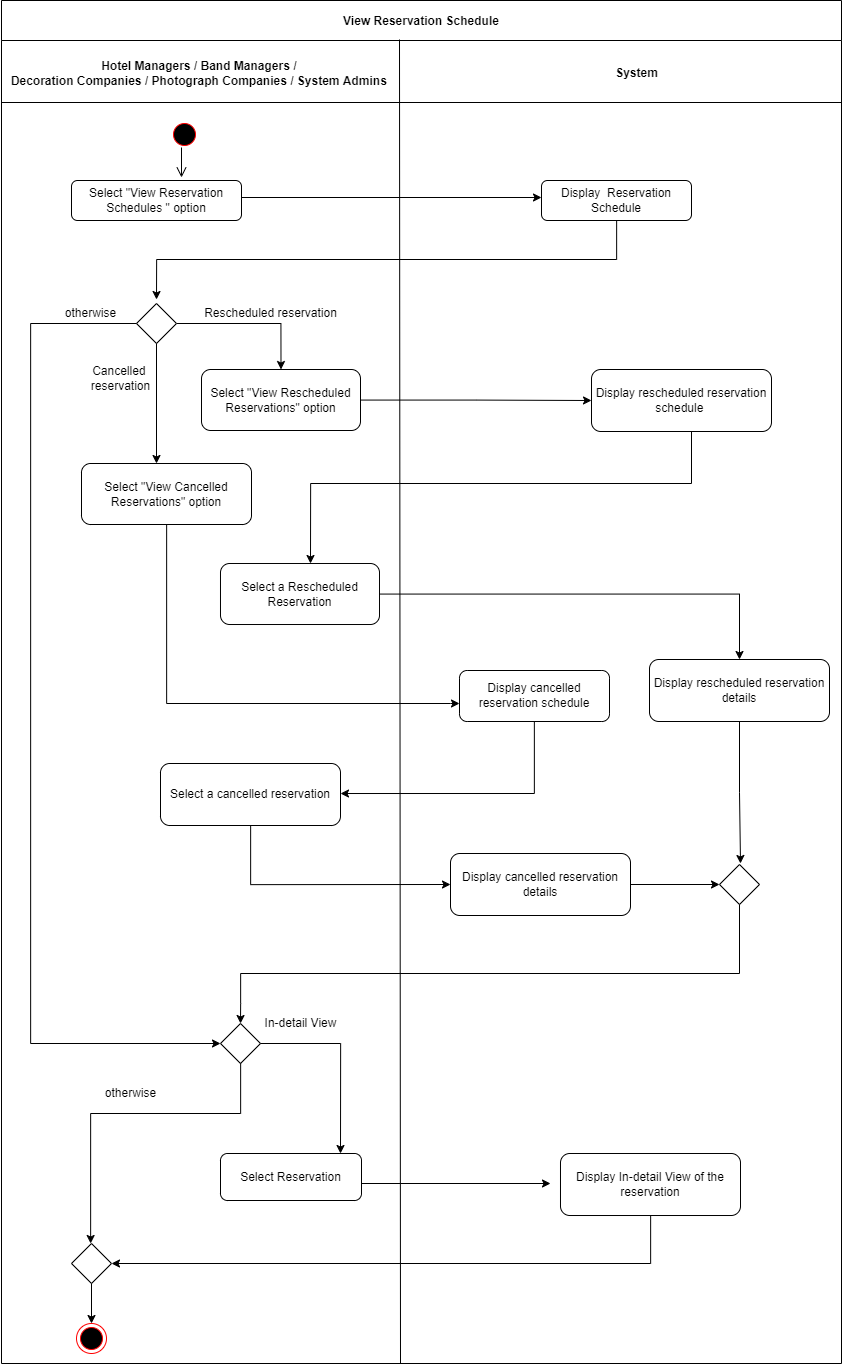

The diagram above was exported from draw.io. Its source (the exported page's mxGraphModel, read from the mxfile embedded in the PNG):
<mxGraphModel dx="2966" dy="-17509" grid="1" gridSize="10" guides="1" tooltips="1" connect="1" arrows="1" fold="1" page="1" pageScale="1" pageWidth="1169" pageHeight="826" background="none" math="0" shadow="0">
  <root>
    <mxCell id="0" />
    <mxCell id="1" parent="0" />
    <mxCell id="5-uPIVRnySGVN_EPVa7A-335" value="View Reservation Schedule" style="swimlane;startSize=40;" vertex="1" parent="1">
      <mxGeometry x="10" y="19010" width="840" height="1363" as="geometry" />
    </mxCell>
    <mxCell id="5-uPIVRnySGVN_EPVa7A-336" style="edgeStyle=orthogonalEdgeStyle;rounded=0;orthogonalLoop=1;jettySize=auto;html=1;entryX=0;entryY=0.5;entryDx=0;entryDy=0;" edge="1" parent="5-uPIVRnySGVN_EPVa7A-335">
      <mxGeometry relative="1" as="geometry">
        <mxPoint x="240" y="197" as="sourcePoint" />
        <mxPoint x="540" y="197" as="targetPoint" />
      </mxGeometry>
    </mxCell>
    <mxCell id="5-uPIVRnySGVN_EPVa7A-337" value="" style="edgeStyle=orthogonalEdgeStyle;html=1;verticalAlign=bottom;endArrow=open;endSize=8;rounded=0;entryX=0.5;entryY=0;entryDx=0;entryDy=0;" edge="1" parent="5-uPIVRnySGVN_EPVa7A-335">
      <mxGeometry relative="1" as="geometry">
        <mxPoint x="180" y="177" as="targetPoint" />
        <mxPoint x="179.99999999999977" y="147" as="sourcePoint" />
      </mxGeometry>
    </mxCell>
    <mxCell id="5-uPIVRnySGVN_EPVa7A-338" value="" style="endArrow=none;html=1;rounded=0;" edge="1" parent="5-uPIVRnySGVN_EPVa7A-335">
      <mxGeometry width="50" height="50" relative="1" as="geometry">
        <mxPoint y="102" as="sourcePoint" />
        <mxPoint x="840" y="102" as="targetPoint" />
      </mxGeometry>
    </mxCell>
    <mxCell id="5-uPIVRnySGVN_EPVa7A-339" value="&lt;b&gt;System&lt;/b&gt;" style="text;html=1;align=center;verticalAlign=middle;resizable=0;points=[];autosize=1;" vertex="1" parent="5-uPIVRnySGVN_EPVa7A-335">
      <mxGeometry x="600" y="58" width="70" height="30" as="geometry" />
    </mxCell>
    <mxCell id="5-uPIVRnySGVN_EPVa7A-340" value="Select &quot;View Reservation Schedules &quot; option" style="rounded=1;whiteSpace=wrap;html=1;" vertex="1" parent="5-uPIVRnySGVN_EPVa7A-335">
      <mxGeometry x="70" y="180" width="170" height="40" as="geometry" />
    </mxCell>
    <mxCell id="5-uPIVRnySGVN_EPVa7A-341" style="edgeStyle=orthogonalEdgeStyle;rounded=0;orthogonalLoop=1;jettySize=auto;html=1;entryX=0.5;entryY=0;entryDx=0;entryDy=0;" edge="1" parent="5-uPIVRnySGVN_EPVa7A-335" source="5-uPIVRnySGVN_EPVa7A-342">
      <mxGeometry relative="1" as="geometry">
        <Array as="points">
          <mxPoint x="615" y="259" />
          <mxPoint x="155" y="259" />
        </Array>
        <mxPoint x="155" y="299" as="targetPoint" />
      </mxGeometry>
    </mxCell>
    <mxCell id="5-uPIVRnySGVN_EPVa7A-342" value="Display&amp;nbsp; Reservation Schedule" style="rounded=1;whiteSpace=wrap;html=1;" vertex="1" parent="5-uPIVRnySGVN_EPVa7A-335">
      <mxGeometry x="540" y="180" width="150" height="40" as="geometry" />
    </mxCell>
    <mxCell id="5-uPIVRnySGVN_EPVa7A-343" style="edgeStyle=orthogonalEdgeStyle;rounded=0;orthogonalLoop=1;jettySize=auto;html=1;entryX=0;entryY=0.5;entryDx=0;entryDy=0;" edge="1" parent="5-uPIVRnySGVN_EPVa7A-335" source="5-uPIVRnySGVN_EPVa7A-344" target="5-uPIVRnySGVN_EPVa7A-345">
      <mxGeometry relative="1" as="geometry" />
    </mxCell>
    <mxCell id="5-uPIVRnySGVN_EPVa7A-344" value="Select &quot;View Rescheduled Reservations&quot; option" style="rounded=1;whiteSpace=wrap;html=1;" vertex="1" parent="5-uPIVRnySGVN_EPVa7A-335">
      <mxGeometry x="200" y="369" width="159" height="61" as="geometry" />
    </mxCell>
    <mxCell id="5-uPIVRnySGVN_EPVa7A-345" value="Display rescheduled reservation schedule&amp;nbsp;" style="rounded=1;whiteSpace=wrap;html=1;" vertex="1" parent="5-uPIVRnySGVN_EPVa7A-335">
      <mxGeometry x="590" y="369" width="180" height="62" as="geometry" />
    </mxCell>
    <mxCell id="5-uPIVRnySGVN_EPVa7A-346" style="edgeStyle=orthogonalEdgeStyle;rounded=0;orthogonalLoop=1;jettySize=auto;html=1;" edge="1" parent="5-uPIVRnySGVN_EPVa7A-335" source="5-uPIVRnySGVN_EPVa7A-345">
      <mxGeometry relative="1" as="geometry">
        <mxPoint x="309" y="563" as="targetPoint" />
        <Array as="points">
          <mxPoint x="690" y="483" />
          <mxPoint x="309" y="483" />
        </Array>
      </mxGeometry>
    </mxCell>
    <mxCell id="5-uPIVRnySGVN_EPVa7A-347" value="" style="ellipse;html=1;shape=startState;fillColor=#000000;strokeColor=#ff0000;" vertex="1" parent="5-uPIVRnySGVN_EPVa7A-335">
      <mxGeometry x="168" y="119" width="30" height="30" as="geometry" />
    </mxCell>
    <mxCell id="5-uPIVRnySGVN_EPVa7A-348" value="Display rescheduled reservation details" style="rounded=1;whiteSpace=wrap;html=1;" vertex="1" parent="5-uPIVRnySGVN_EPVa7A-335">
      <mxGeometry x="648" y="659" width="180" height="62" as="geometry" />
    </mxCell>
    <mxCell id="5-uPIVRnySGVN_EPVa7A-349" value="Select &quot;View Cancelled Reservations&quot; option" style="rounded=1;whiteSpace=wrap;html=1;" vertex="1" parent="5-uPIVRnySGVN_EPVa7A-335">
      <mxGeometry x="80" y="463" width="170" height="61" as="geometry" />
    </mxCell>
    <mxCell id="5-uPIVRnySGVN_EPVa7A-350" value="Display cancelled reservation schedule" style="rounded=1;whiteSpace=wrap;html=1;" vertex="1" parent="5-uPIVRnySGVN_EPVa7A-335">
      <mxGeometry x="458" y="670" width="150" height="51" as="geometry" />
    </mxCell>
    <mxCell id="5-uPIVRnySGVN_EPVa7A-351" style="edgeStyle=orthogonalEdgeStyle;rounded=0;orthogonalLoop=1;jettySize=auto;html=1;entryX=0;entryY=0.5;entryDx=0;entryDy=0;" edge="1" parent="5-uPIVRnySGVN_EPVa7A-335" source="5-uPIVRnySGVN_EPVa7A-352" target="5-uPIVRnySGVN_EPVa7A-362">
      <mxGeometry relative="1" as="geometry" />
    </mxCell>
    <mxCell id="5-uPIVRnySGVN_EPVa7A-352" value="Display cancelled reservation details" style="rounded=1;whiteSpace=wrap;html=1;" vertex="1" parent="5-uPIVRnySGVN_EPVa7A-335">
      <mxGeometry x="449" y="853" width="180" height="62" as="geometry" />
    </mxCell>
    <mxCell id="5-uPIVRnySGVN_EPVa7A-353" value="Hotel Managers / Band Managers /&amp;nbsp;&lt;br&gt;Decoration Companies / Photograph Companies / System Admins&amp;nbsp;" style="text;html=1;align=center;verticalAlign=middle;resizable=0;points=[];autosize=1;strokeColor=none;fillColor=none;fontStyle=1" vertex="1" parent="5-uPIVRnySGVN_EPVa7A-335">
      <mxGeometry x="-1" y="53" width="400" height="40" as="geometry" />
    </mxCell>
    <mxCell id="5-uPIVRnySGVN_EPVa7A-354" style="edgeStyle=orthogonalEdgeStyle;rounded=0;orthogonalLoop=1;jettySize=auto;html=1;entryX=0.5;entryY=0;entryDx=0;entryDy=0;" edge="1" parent="5-uPIVRnySGVN_EPVa7A-335" source="5-uPIVRnySGVN_EPVa7A-355" target="5-uPIVRnySGVN_EPVa7A-344">
      <mxGeometry relative="1" as="geometry" />
    </mxCell>
    <mxCell id="5-uPIVRnySGVN_EPVa7A-355" value="" style="rhombus;whiteSpace=wrap;html=1;" vertex="1" parent="5-uPIVRnySGVN_EPVa7A-335">
      <mxGeometry x="135" y="303" width="40" height="40" as="geometry" />
    </mxCell>
    <mxCell id="5-uPIVRnySGVN_EPVa7A-356" style="edgeStyle=orthogonalEdgeStyle;rounded=0;orthogonalLoop=1;jettySize=auto;html=1;entryX=0.5;entryY=0;entryDx=0;entryDy=0;" edge="1" parent="5-uPIVRnySGVN_EPVa7A-335" source="5-uPIVRnySGVN_EPVa7A-357" target="5-uPIVRnySGVN_EPVa7A-348">
      <mxGeometry relative="1" as="geometry" />
    </mxCell>
    <mxCell id="5-uPIVRnySGVN_EPVa7A-357" value="Select a Rescheduled Reservation" style="rounded=1;whiteSpace=wrap;html=1;" vertex="1" parent="5-uPIVRnySGVN_EPVa7A-335">
      <mxGeometry x="219" y="563" width="159" height="61" as="geometry" />
    </mxCell>
    <mxCell id="5-uPIVRnySGVN_EPVa7A-358" style="edgeStyle=orthogonalEdgeStyle;rounded=0;orthogonalLoop=1;jettySize=auto;html=1;" edge="1" parent="5-uPIVRnySGVN_EPVa7A-335" source="5-uPIVRnySGVN_EPVa7A-349" target="5-uPIVRnySGVN_EPVa7A-350">
      <mxGeometry relative="1" as="geometry">
        <mxPoint x="429" y="701" as="targetPoint" />
        <Array as="points">
          <mxPoint x="165" y="703" />
          <mxPoint x="449" y="703" />
          <mxPoint x="449" y="701" />
        </Array>
      </mxGeometry>
    </mxCell>
    <mxCell id="5-uPIVRnySGVN_EPVa7A-359" style="edgeStyle=orthogonalEdgeStyle;rounded=0;orthogonalLoop=1;jettySize=auto;html=1;entryX=0;entryY=0.5;entryDx=0;entryDy=0;" edge="1" parent="5-uPIVRnySGVN_EPVa7A-335" source="5-uPIVRnySGVN_EPVa7A-360" target="5-uPIVRnySGVN_EPVa7A-352">
      <mxGeometry relative="1" as="geometry">
        <Array as="points">
          <mxPoint x="249" y="884" />
        </Array>
      </mxGeometry>
    </mxCell>
    <mxCell id="5-uPIVRnySGVN_EPVa7A-360" value="Select a cancelled reservation" style="rounded=1;whiteSpace=wrap;html=1;" vertex="1" parent="5-uPIVRnySGVN_EPVa7A-335">
      <mxGeometry x="159" y="763" width="180" height="62" as="geometry" />
    </mxCell>
    <mxCell id="5-uPIVRnySGVN_EPVa7A-361" style="edgeStyle=orthogonalEdgeStyle;rounded=0;orthogonalLoop=1;jettySize=auto;html=1;entryX=1;entryY=0.484;entryDx=0;entryDy=0;entryPerimeter=0;" edge="1" parent="5-uPIVRnySGVN_EPVa7A-335" source="5-uPIVRnySGVN_EPVa7A-350" target="5-uPIVRnySGVN_EPVa7A-360">
      <mxGeometry relative="1" as="geometry">
        <mxPoint x="349" y="793" as="targetPoint" />
        <Array as="points">
          <mxPoint x="533" y="793" />
        </Array>
      </mxGeometry>
    </mxCell>
    <mxCell id="5-uPIVRnySGVN_EPVa7A-362" value="" style="rhombus;whiteSpace=wrap;html=1;" vertex="1" parent="5-uPIVRnySGVN_EPVa7A-335">
      <mxGeometry x="718" y="864" width="40" height="40" as="geometry" />
    </mxCell>
    <mxCell id="5-uPIVRnySGVN_EPVa7A-363" value="" style="ellipse;html=1;shape=endState;fillColor=#000000;strokeColor=#ff0000;" vertex="1" parent="5-uPIVRnySGVN_EPVa7A-335">
      <mxGeometry x="75" y="1323" width="30" height="30" as="geometry" />
    </mxCell>
    <mxCell id="5-uPIVRnySGVN_EPVa7A-364" value="" style="rhombus;whiteSpace=wrap;html=1;" vertex="1" parent="5-uPIVRnySGVN_EPVa7A-335">
      <mxGeometry x="219" y="1023" width="40" height="40" as="geometry" />
    </mxCell>
    <mxCell id="5-uPIVRnySGVN_EPVa7A-365" value="Cancelled &lt;br&gt;reservation" style="text;html=1;align=center;verticalAlign=middle;resizable=0;points=[];autosize=1;strokeColor=none;fillColor=none;" vertex="1" parent="5-uPIVRnySGVN_EPVa7A-335">
      <mxGeometry x="79" y="358" width="80" height="40" as="geometry" />
    </mxCell>
    <mxCell id="5-uPIVRnySGVN_EPVa7A-366" style="edgeStyle=orthogonalEdgeStyle;rounded=0;orthogonalLoop=1;jettySize=auto;html=1;entryX=0;entryY=0.5;entryDx=0;entryDy=0;" edge="1" parent="5-uPIVRnySGVN_EPVa7A-335" source="5-uPIVRnySGVN_EPVa7A-355" target="5-uPIVRnySGVN_EPVa7A-364">
      <mxGeometry relative="1" as="geometry">
        <mxPoint x="29" y="723" as="targetPoint" />
        <Array as="points">
          <mxPoint x="29" y="323" />
          <mxPoint x="29" y="1043" />
        </Array>
      </mxGeometry>
    </mxCell>
    <mxCell id="5-uPIVRnySGVN_EPVa7A-367" value="Select Reservation" style="rounded=1;whiteSpace=wrap;html=1;" vertex="1" parent="5-uPIVRnySGVN_EPVa7A-335">
      <mxGeometry x="219" y="1153" width="141" height="47" as="geometry" />
    </mxCell>
    <mxCell id="5-uPIVRnySGVN_EPVa7A-368" style="edgeStyle=orthogonalEdgeStyle;rounded=0;orthogonalLoop=1;jettySize=auto;html=1;entryX=0.5;entryY=0;entryDx=0;entryDy=0;" edge="1" parent="5-uPIVRnySGVN_EPVa7A-335" source="5-uPIVRnySGVN_EPVa7A-369" target="5-uPIVRnySGVN_EPVa7A-363">
      <mxGeometry relative="1" as="geometry" />
    </mxCell>
    <mxCell id="5-uPIVRnySGVN_EPVa7A-369" value="" style="rhombus;whiteSpace=wrap;html=1;" vertex="1" parent="5-uPIVRnySGVN_EPVa7A-335">
      <mxGeometry x="70" y="1243" width="40" height="40" as="geometry" />
    </mxCell>
    <mxCell id="5-uPIVRnySGVN_EPVa7A-370" style="edgeStyle=orthogonalEdgeStyle;rounded=0;orthogonalLoop=1;jettySize=auto;html=1;entryX=1;entryY=0.5;entryDx=0;entryDy=0;" edge="1" parent="5-uPIVRnySGVN_EPVa7A-335" source="5-uPIVRnySGVN_EPVa7A-371" target="5-uPIVRnySGVN_EPVa7A-369">
      <mxGeometry relative="1" as="geometry">
        <Array as="points">
          <mxPoint x="649" y="1263" />
        </Array>
      </mxGeometry>
    </mxCell>
    <mxCell id="5-uPIVRnySGVN_EPVa7A-371" value="Display In-detail View of the reservation" style="rounded=1;whiteSpace=wrap;html=1;" vertex="1" parent="5-uPIVRnySGVN_EPVa7A-335">
      <mxGeometry x="559" y="1153" width="180" height="62" as="geometry" />
    </mxCell>
    <mxCell id="5-uPIVRnySGVN_EPVa7A-372" style="edgeStyle=orthogonalEdgeStyle;rounded=0;orthogonalLoop=1;jettySize=auto;html=1;entryX=0.5;entryY=0;entryDx=0;entryDy=0;" edge="1" parent="5-uPIVRnySGVN_EPVa7A-335" source="5-uPIVRnySGVN_EPVa7A-364" target="5-uPIVRnySGVN_EPVa7A-369">
      <mxGeometry relative="1" as="geometry">
        <mxPoint x="89" y="1173" as="targetPoint" />
        <Array as="points">
          <mxPoint x="239" y="1113" />
          <mxPoint x="89" y="1113" />
          <mxPoint x="89" y="1243" />
        </Array>
      </mxGeometry>
    </mxCell>
    <mxCell id="5-uPIVRnySGVN_EPVa7A-373" value="" style="endArrow=none;html=1;rounded=0;" edge="1" parent="1">
      <mxGeometry width="50" height="50" relative="1" as="geometry">
        <mxPoint x="409" y="20373" as="sourcePoint" />
        <mxPoint x="408" y="19049" as="targetPoint" />
      </mxGeometry>
    </mxCell>
    <mxCell id="5-uPIVRnySGVN_EPVa7A-374" style="edgeStyle=orthogonalEdgeStyle;rounded=0;orthogonalLoop=1;jettySize=auto;html=1;" edge="1" parent="1" source="5-uPIVRnySGVN_EPVa7A-348">
      <mxGeometry relative="1" as="geometry">
        <mxPoint x="749" y="19873" as="targetPoint" />
      </mxGeometry>
    </mxCell>
    <mxCell id="5-uPIVRnySGVN_EPVa7A-375" style="edgeStyle=orthogonalEdgeStyle;rounded=0;orthogonalLoop=1;jettySize=auto;html=1;" edge="1" parent="1" source="5-uPIVRnySGVN_EPVa7A-355">
      <mxGeometry relative="1" as="geometry">
        <mxPoint x="165" y="19473" as="targetPoint" />
      </mxGeometry>
    </mxCell>
    <mxCell id="5-uPIVRnySGVN_EPVa7A-376" style="edgeStyle=orthogonalEdgeStyle;rounded=0;orthogonalLoop=1;jettySize=auto;html=1;" edge="1" parent="1" source="5-uPIVRnySGVN_EPVa7A-362">
      <mxGeometry relative="1" as="geometry">
        <mxPoint x="249" y="20033" as="targetPoint" />
        <Array as="points">
          <mxPoint x="748" y="19983" />
          <mxPoint x="249" y="19983" />
          <mxPoint x="249" y="20013" />
        </Array>
      </mxGeometry>
    </mxCell>
    <mxCell id="5-uPIVRnySGVN_EPVa7A-377" value="Rescheduled reservation" style="text;html=1;align=center;verticalAlign=middle;resizable=0;points=[];autosize=1;strokeColor=none;fillColor=none;" vertex="1" parent="1">
      <mxGeometry x="199" y="19308" width="160" height="30" as="geometry" />
    </mxCell>
    <mxCell id="5-uPIVRnySGVN_EPVa7A-378" value="otherwise" style="text;html=1;align=center;verticalAlign=middle;resizable=0;points=[];autosize=1;strokeColor=none;fillColor=none;" vertex="1" parent="1">
      <mxGeometry x="64" y="19308" width="70" height="30" as="geometry" />
    </mxCell>
    <mxCell id="5-uPIVRnySGVN_EPVa7A-379" style="edgeStyle=orthogonalEdgeStyle;rounded=0;orthogonalLoop=1;jettySize=auto;html=1;" edge="1" parent="1" source="5-uPIVRnySGVN_EPVa7A-364">
      <mxGeometry relative="1" as="geometry">
        <mxPoint x="349" y="20163" as="targetPoint" />
      </mxGeometry>
    </mxCell>
    <mxCell id="5-uPIVRnySGVN_EPVa7A-380" value="In-detail View" style="text;html=1;align=center;verticalAlign=middle;resizable=0;points=[];autosize=1;strokeColor=none;fillColor=none;" vertex="1" parent="1">
      <mxGeometry x="259" y="20018" width="100" height="30" as="geometry" />
    </mxCell>
    <mxCell id="5-uPIVRnySGVN_EPVa7A-381" value="otherwise" style="text;html=1;align=center;verticalAlign=middle;resizable=0;points=[];autosize=1;strokeColor=none;fillColor=none;" vertex="1" parent="1">
      <mxGeometry x="104" y="20088" width="70" height="30" as="geometry" />
    </mxCell>
    <mxCell id="5-uPIVRnySGVN_EPVa7A-382" style="edgeStyle=orthogonalEdgeStyle;rounded=0;orthogonalLoop=1;jettySize=auto;html=1;" edge="1" parent="1" source="5-uPIVRnySGVN_EPVa7A-367">
      <mxGeometry relative="1" as="geometry">
        <mxPoint x="559" y="20193" as="targetPoint" />
        <Array as="points">
          <mxPoint x="409" y="20193" />
          <mxPoint x="409" y="20193" />
        </Array>
      </mxGeometry>
    </mxCell>
  </root>
</mxGraphModel>